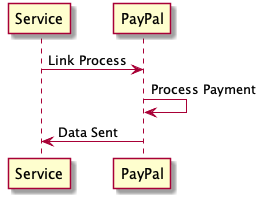

The diagram above was rendered by PlantUML. Its source (embedded in the PNG):
@startuml
Service -> PayPal: Link Process
PayPal -> PayPal: Process Payment
PayPal -> Service: Data Sent

@enduml